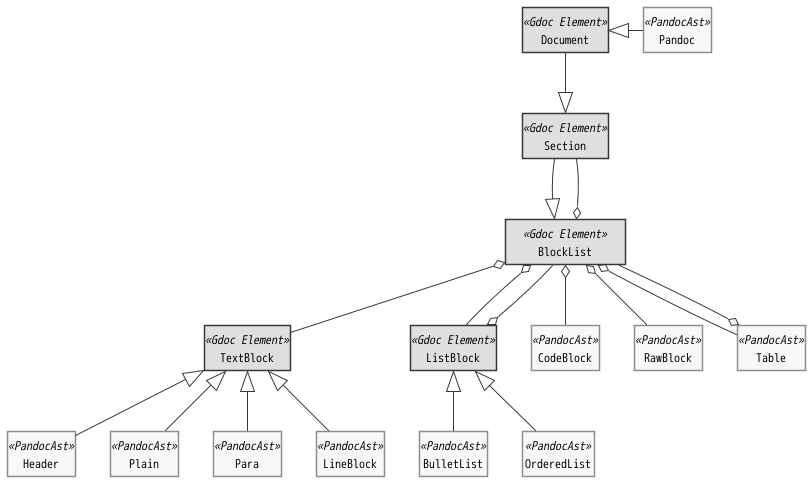

The diagram above was rendered by PlantUML. Its source (embedded in the PNG):
@startuml SectionDataStructure

!include style.iuml
!include SysML/bdd.iuml

skinparam class {
    BackgroundColor<<Gdoc Element>> Wheat
    BorderColor<<PandocAst>> Tomato
}

class Document <<Gdoc Element>>
class Section <<Gdoc Element>>
class "     BlockList     " as BlockList <<Gdoc Element>>
class TextBlock <<Gdoc Element>>
class ListBlock <<Gdoc Element>>

class Pandoc <<PandocAst>>
class Header <<PandocAst>>
class Plain <<PandocAst>>
class Para <<PandocAst>>
class LineBlock <<PandocAst>>

class CodeBlock <<PandocAst>>
class RawBlock <<PandocAst>>
class Table <<PandocAst>>

class BulletList <<PandocAst>>
class OrderedList <<PandocAst>>

Document -down-|> Section
Document <|-right- Pandoc

Section -down-|> BlockList

BlockList o-up- Section
BlockList o-- TextBlock
BlockList o-- ListBlock
BlockList o-- CodeBlock
BlockList o-- RawBlock

BlockList o-- Table
BlockList --o Table

TextBlock <|-- Header
TextBlock <|-- Plain
TextBlock <|-- Para
TextBlock <|-- LineBlock

ListBlock o-- BlockList
ListBlock <|-- BulletList
ListBlock <|-- OrderedList

@enduml